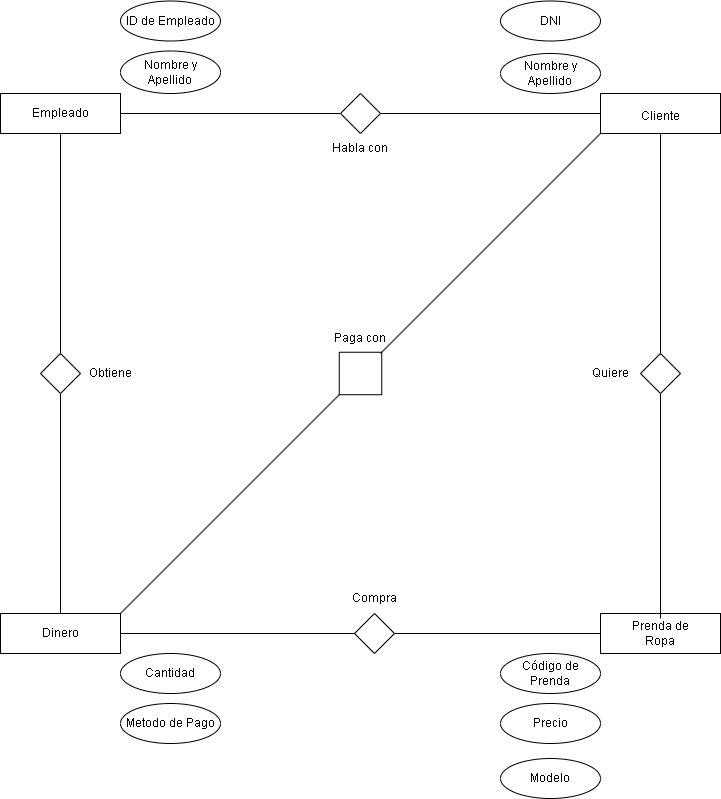

The diagram above was exported from draw.io. Its source (the exported page's mxGraphModel, read from the mxfile embedded in the PNG):
<mxGraphModel dx="1773" dy="1896" grid="1" gridSize="10" guides="1" tooltips="1" connect="1" arrows="1" fold="1" page="1" pageScale="1" pageWidth="827" pageHeight="1169" math="0" shadow="0">
  <root>
    <mxCell id="0" />
    <mxCell id="1" parent="0" />
    <mxCell id="vvZOmtHQORNiyZmC3RpK-53" edge="1" parent="1" source="vvZOmtHQORNiyZmC3RpK-48" style="edgeStyle=orthogonalEdgeStyle;rounded=0;orthogonalLoop=1;jettySize=auto;html=1;entryX=1;entryY=0.5;entryDx=0;entryDy=0;endArrow=none;endFill=0;" target="vvZOmtHQORNiyZmC3RpK-2">
      <mxGeometry relative="1" as="geometry">
        <Array as="points" />
      </mxGeometry>
    </mxCell>
    <mxCell id="vvZOmtHQORNiyZmC3RpK-3" parent="1" style="rounded=0;whiteSpace=wrap;html=1;" value="" vertex="1">
      <mxGeometry height="40" width="120" x="640" y="-120" as="geometry" />
    </mxCell>
    <mxCell id="vvZOmtHQORNiyZmC3RpK-5" parent="1" style="rounded=0;whiteSpace=wrap;html=1;" value="" vertex="1">
      <mxGeometry height="40" width="120" x="640" y="400" as="geometry" />
    </mxCell>
    <mxCell id="vvZOmtHQORNiyZmC3RpK-10" parent="1" style="text;html=1;whiteSpace=wrap;strokeColor=none;fillColor=none;align=center;verticalAlign=middle;rounded=0;" value="Vendedor" vertex="1">
      <mxGeometry height="30" width="60" x="75" y="-112.5" as="geometry" />
    </mxCell>
    <mxCell id="vvZOmtHQORNiyZmC3RpK-51" edge="1" parent="1" source="vvZOmtHQORNiyZmC3RpK-11" style="edgeStyle=orthogonalEdgeStyle;rounded=0;orthogonalLoop=1;jettySize=auto;html=1;entryX=0;entryY=0.5;entryDx=0;entryDy=0;startArrow=none;startFill=0;endArrow=none;endFill=0;" target="vvZOmtHQORNiyZmC3RpK-5">
      <mxGeometry relative="1" as="geometry" />
    </mxCell>
    <mxCell id="vvZOmtHQORNiyZmC3RpK-56" edge="1" parent="1" source="vvZOmtHQORNiyZmC3RpK-47" style="edgeStyle=orthogonalEdgeStyle;rounded=0;orthogonalLoop=1;jettySize=auto;html=1;entryX=0.5;entryY=1;entryDx=0;entryDy=0;endArrow=none;endFill=0;" target="vvZOmtHQORNiyZmC3RpK-2">
      <mxGeometry relative="1" as="geometry" />
    </mxCell>
    <mxCell id="vvZOmtHQORNiyZmC3RpK-11" parent="1" style="whiteSpace=wrap;html=1;" value="Dinero" vertex="1">
      <mxGeometry height="40" width="120" x="40" y="400" as="geometry" />
    </mxCell>
    <mxCell id="vvZOmtHQORNiyZmC3RpK-14" parent="1" style="text;html=1;whiteSpace=wrap;strokeColor=none;fillColor=none;align=center;verticalAlign=middle;rounded=0;" value="Cliente" vertex="1">
      <mxGeometry height="30" width="60" x="670" y="-112.5" as="geometry" />
    </mxCell>
    <mxCell id="vvZOmtHQORNiyZmC3RpK-52" edge="1" parent="1" source="vvZOmtHQORNiyZmC3RpK-46" style="edgeStyle=orthogonalEdgeStyle;rounded=0;orthogonalLoop=1;jettySize=auto;html=1;entryX=0.5;entryY=1;entryDx=0;entryDy=0;startArrow=none;startFill=0;endArrow=none;endFill=0;" target="vvZOmtHQORNiyZmC3RpK-3">
      <mxGeometry relative="1" as="geometry" />
    </mxCell>
    <mxCell id="vvZOmtHQORNiyZmC3RpK-16" parent="1" style="text;html=1;whiteSpace=wrap;strokeColor=none;fillColor=none;align=center;verticalAlign=middle;rounded=0;" value="Prenda de Ropa" vertex="1">
      <mxGeometry height="30" width="60" x="670" y="405" as="geometry" />
    </mxCell>
    <mxCell id="vvZOmtHQORNiyZmC3RpK-18" parent="1" style="ellipse;whiteSpace=wrap;html=1;" value="ID de Empleado" vertex="1">
      <mxGeometry height="40" width="100" x="160" y="-212.5" as="geometry" />
    </mxCell>
    <mxCell id="vvZOmtHQORNiyZmC3RpK-19" parent="1" style="ellipse;whiteSpace=wrap;html=1;" value="" vertex="1">
      <mxGeometry height="40" width="100" x="540" y="-160" as="geometry" />
    </mxCell>
    <mxCell id="vvZOmtHQORNiyZmC3RpK-20" parent="1" style="ellipse;whiteSpace=wrap;html=1;" value="" vertex="1">
      <mxGeometry height="42.5" width="100" x="160" y="-162.5" as="geometry" />
    </mxCell>
    <mxCell id="vvZOmtHQORNiyZmC3RpK-21" parent="1" style="ellipse;whiteSpace=wrap;html=1;" value="Metodo de Pago" vertex="1">
      <mxGeometry height="40" width="100" x="160" y="490" as="geometry" />
    </mxCell>
    <mxCell id="vvZOmtHQORNiyZmC3RpK-22" parent="1" style="ellipse;whiteSpace=wrap;html=1;" value="DNI" vertex="1">
      <mxGeometry height="40" width="100" x="540" y="-212.5" as="geometry" />
    </mxCell>
    <mxCell id="vvZOmtHQORNiyZmC3RpK-23" parent="1" style="ellipse;whiteSpace=wrap;html=1;" value="Modelo" vertex="1">
      <mxGeometry height="40" width="100" x="540" y="545" as="geometry" />
    </mxCell>
    <mxCell id="vvZOmtHQORNiyZmC3RpK-24" parent="1" style="ellipse;whiteSpace=wrap;html=1;" value="Precio" vertex="1">
      <mxGeometry height="40" width="100" x="540" y="490" as="geometry" />
    </mxCell>
    <mxCell id="vvZOmtHQORNiyZmC3RpK-25" parent="1" style="ellipse;whiteSpace=wrap;html=1;" value="Código de Prenda" vertex="1">
      <mxGeometry height="40" width="100" x="540" y="440" as="geometry" />
    </mxCell>
    <mxCell id="vvZOmtHQORNiyZmC3RpK-26" parent="1" style="ellipse;whiteSpace=wrap;html=1;" value="Cantidad" vertex="1">
      <mxGeometry height="40" width="100" x="160" y="440" as="geometry" />
    </mxCell>
    <mxCell id="vvZOmtHQORNiyZmC3RpK-38" parent="1" style="text;html=1;whiteSpace=wrap;strokeColor=none;fillColor=none;align=center;verticalAlign=middle;rounded=0;" value="Nombre y Apellido" vertex="1">
      <mxGeometry height="30" width="60" x="560" y="-155" as="geometry" />
    </mxCell>
    <mxCell id="vvZOmtHQORNiyZmC3RpK-39" parent="1" style="text;html=1;whiteSpace=wrap;strokeColor=none;fillColor=none;align=center;verticalAlign=middle;rounded=0;" value="Nombre y Apellido" vertex="1">
      <mxGeometry height="25" width="60" x="180" y="-153.75" as="geometry" />
    </mxCell>
    <mxCell id="vvZOmtHQORNiyZmC3RpK-45" parent="1" style="rhombus;whiteSpace=wrap;html=1;" value="" vertex="1">
      <mxGeometry height="40" width="40" x="394" y="400" as="geometry" />
    </mxCell>
    <mxCell id="vvZOmtHQORNiyZmC3RpK-2" parent="1" style="rounded=0;whiteSpace=wrap;html=1;" value="Empleado" vertex="1">
      <mxGeometry height="40" width="120" x="40" y="-120" as="geometry" />
    </mxCell>
    <mxCell id="vvZOmtHQORNiyZmC3RpK-62" edge="1" parent="1" source="vvZOmtHQORNiyZmC3RpK-16" style="edgeStyle=orthogonalEdgeStyle;rounded=0;orthogonalLoop=1;jettySize=auto;html=1;entryX=0.5;entryY=1;entryDx=0;entryDy=0;startArrow=none;startFill=0;endArrow=none;endFill=0;" target="vvZOmtHQORNiyZmC3RpK-46" value="">
      <mxGeometry relative="1" as="geometry">
        <mxPoint x="700" y="405" as="sourcePoint" />
        <mxPoint x="700" y="-37" as="targetPoint" />
      </mxGeometry>
    </mxCell>
    <mxCell id="vvZOmtHQORNiyZmC3RpK-46" parent="1" style="rhombus;whiteSpace=wrap;html=1;" value="" vertex="1">
      <mxGeometry height="40" width="40" x="680" y="140" as="geometry" />
    </mxCell>
    <mxCell id="vvZOmtHQORNiyZmC3RpK-63" edge="1" parent="1" source="vvZOmtHQORNiyZmC3RpK-11" style="edgeStyle=orthogonalEdgeStyle;rounded=0;orthogonalLoop=1;jettySize=auto;html=1;entryX=0.5;entryY=1;entryDx=0;entryDy=0;endArrow=none;endFill=0;" target="vvZOmtHQORNiyZmC3RpK-47" value="">
      <mxGeometry relative="1" as="geometry">
        <mxPoint x="100" y="400" as="sourcePoint" />
        <mxPoint x="100" y="-37" as="targetPoint" />
      </mxGeometry>
    </mxCell>
    <mxCell id="vvZOmtHQORNiyZmC3RpK-47" parent="1" style="rhombus;whiteSpace=wrap;html=1;" value="" vertex="1">
      <mxGeometry height="40" width="40" x="80" y="140" as="geometry" />
    </mxCell>
    <mxCell id="vvZOmtHQORNiyZmC3RpK-64" edge="1" parent="1" source="vvZOmtHQORNiyZmC3RpK-3" style="edgeStyle=orthogonalEdgeStyle;rounded=0;orthogonalLoop=1;jettySize=auto;html=1;entryX=1;entryY=0.5;entryDx=0;entryDy=0;endArrow=none;endFill=0;" target="vvZOmtHQORNiyZmC3RpK-48" value="">
      <mxGeometry relative="1" as="geometry">
        <Array as="points" />
        <mxPoint x="640" y="-97" as="sourcePoint" />
        <mxPoint x="200" y="-100" as="targetPoint" />
      </mxGeometry>
    </mxCell>
    <mxCell id="vvZOmtHQORNiyZmC3RpK-48" parent="1" style="rhombus;whiteSpace=wrap;html=1;" value="" vertex="1">
      <mxGeometry height="40" width="40" x="380" y="-120" as="geometry" />
    </mxCell>
    <mxCell id="vvZOmtHQORNiyZmC3RpK-37" parent="1" style="rhombus;whiteSpace=wrap;html=1;rotation=-45;" value="" vertex="1">
      <mxGeometry height="60" width="60" x="370" y="129.99999999999997" as="geometry" />
    </mxCell>
    <mxCell id="vvZOmtHQORNiyZmC3RpK-71" edge="1" parent="1" style="endArrow=none;html=1;rounded=0;entryX=0;entryY=0.5;entryDx=0;entryDy=0;" target="vvZOmtHQORNiyZmC3RpK-37" value="">
      <mxGeometry height="50" relative="1" width="50" as="geometry">
        <mxPoint x="160" y="400" as="sourcePoint" />
        <mxPoint x="210" y="350" as="targetPoint" />
      </mxGeometry>
    </mxCell>
    <mxCell id="vvZOmtHQORNiyZmC3RpK-72" edge="1" parent="1" style="endArrow=none;html=1;rounded=0;entryX=0;entryY=1;entryDx=0;entryDy=0;" target="vvZOmtHQORNiyZmC3RpK-3" value="">
      <mxGeometry height="50" relative="1" width="50" as="geometry">
        <mxPoint x="420" y="140" as="sourcePoint" />
        <mxPoint x="470" y="90" as="targetPoint" />
      </mxGeometry>
    </mxCell>
    <mxCell id="vvZOmtHQORNiyZmC3RpK-73" parent="1" style="text;html=1;whiteSpace=wrap;strokeColor=none;fillColor=none;align=center;verticalAlign=middle;rounded=0;" value="Quiere" vertex="1">
      <mxGeometry height="30" width="60" x="620" y="145" as="geometry" />
    </mxCell>
    <mxCell id="vvZOmtHQORNiyZmC3RpK-74" parent="1" style="text;html=1;whiteSpace=wrap;strokeColor=none;fillColor=none;align=center;verticalAlign=middle;rounded=0;" value="Obtiene" vertex="1">
      <mxGeometry height="30" width="60" x="120" y="145" as="geometry" />
    </mxCell>
    <mxCell id="vvZOmtHQORNiyZmC3RpK-75" parent="1" style="text;html=1;whiteSpace=wrap;strokeColor=none;fillColor=none;align=center;verticalAlign=middle;rounded=0;" value="Habla con" vertex="1">
      <mxGeometry height="30" width="60" x="370" y="-80" as="geometry" />
    </mxCell>
    <mxCell id="vvZOmtHQORNiyZmC3RpK-76" parent="1" style="text;html=1;whiteSpace=wrap;strokeColor=none;fillColor=none;align=center;verticalAlign=middle;rounded=0;" value="Compra" vertex="1">
      <mxGeometry height="30" width="60" x="384" y="370" as="geometry" />
    </mxCell>
    <mxCell id="vvZOmtHQORNiyZmC3RpK-77" parent="1" style="text;html=1;whiteSpace=wrap;strokeColor=none;fillColor=none;align=center;verticalAlign=middle;rounded=0;" value="Paga con" vertex="1">
      <mxGeometry height="30" width="60" x="370" y="110" as="geometry" />
    </mxCell>
  </root>
</mxGraphModel>